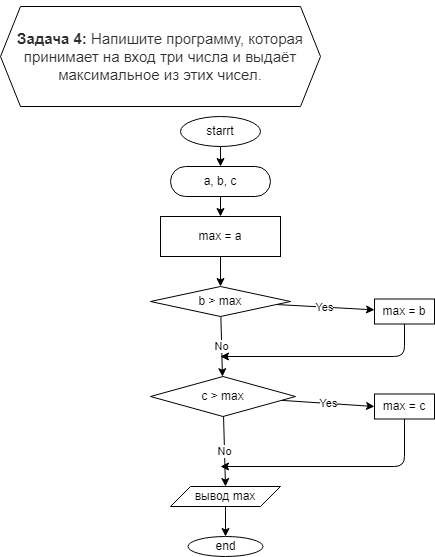

The diagram above was exported from draw.io. Its source (the exported page's mxGraphModel, read from the mxfile embedded in the PNG):
<mxGraphModel dx="437" dy="1599" grid="1" gridSize="10" guides="1" tooltips="1" connect="1" arrows="1" fold="1" page="1" pageScale="1" pageWidth="827" pageHeight="1169" math="0" shadow="0">
  <root>
    <mxCell id="0" />
    <mxCell id="1" parent="0" />
    <mxCell id="2" value="&#10;&#10;&lt;strong style=&quot;box-sizing: border-box; font-weight: 700; color: rgb(44, 45, 48); font-family: roboto, &amp;quot;san francisco&amp;quot;, &amp;quot;helvetica neue&amp;quot;, helvetica, arial; font-size: 15px; font-style: normal; letter-spacing: normal; text-indent: 0px; text-transform: none; word-spacing: 0px; background-color: rgb(255, 255, 255);&quot;&gt;Задача 4:&lt;/strong&gt;&lt;span style=&quot;color: rgb(44, 45, 48); font-family: roboto, &amp;quot;san francisco&amp;quot;, &amp;quot;helvetica neue&amp;quot;, helvetica, arial; font-size: 15px; font-style: normal; font-weight: 400; letter-spacing: normal; text-indent: 0px; text-transform: none; word-spacing: 0px; background-color: rgb(255, 255, 255); display: inline; float: none;&quot;&gt;&lt;span&gt;&amp;nbsp;&lt;/span&gt;Напишите программу, которая принимает на вход три числа и выдаёт максимальное из этих чисел.&lt;/span&gt;&#10;&#10;" style="shape=hexagon;perimeter=hexagonPerimeter2;whiteSpace=wrap;html=1;fixedSize=1;" vertex="1" parent="1">
      <mxGeometry x="10" width="320" height="100" as="geometry" />
    </mxCell>
    <mxCell id="17" style="edgeStyle=none;html=1;entryX=0.5;entryY=0;entryDx=0;entryDy=0;" edge="1" parent="1" source="3" target="16">
      <mxGeometry relative="1" as="geometry" />
    </mxCell>
    <mxCell id="3" value="starrt" style="ellipse;whiteSpace=wrap;html=1;" vertex="1" parent="1">
      <mxGeometry x="190" y="110" width="80" height="30" as="geometry" />
    </mxCell>
    <mxCell id="10" value="" style="edgeStyle=none;html=1;" edge="1" parent="1" source="6" target="9">
      <mxGeometry relative="1" as="geometry" />
    </mxCell>
    <mxCell id="6" value="max = a" style="whiteSpace=wrap;html=1;" vertex="1" parent="1">
      <mxGeometry x="170" y="210" width="120" height="40" as="geometry" />
    </mxCell>
    <mxCell id="14" value="Yes" style="edgeStyle=none;html=1;" edge="1" parent="1" source="9" target="13">
      <mxGeometry relative="1" as="geometry" />
    </mxCell>
    <mxCell id="21" value="No" style="edgeStyle=none;html=1;" edge="1" parent="1" source="9" target="20">
      <mxGeometry relative="1" as="geometry" />
    </mxCell>
    <mxCell id="9" value="b &amp;gt; max" style="rhombus;whiteSpace=wrap;html=1;" vertex="1" parent="1">
      <mxGeometry x="160" y="280" width="140" height="30" as="geometry" />
    </mxCell>
    <mxCell id="27" style="edgeStyle=none;html=1;" edge="1" parent="1" source="11">
      <mxGeometry relative="1" as="geometry">
        <mxPoint x="230" y="460" as="targetPoint" />
        <Array as="points">
          <mxPoint x="414" y="460" />
        </Array>
      </mxGeometry>
    </mxCell>
    <mxCell id="11" value="max = c" style="whiteSpace=wrap;html=1;" vertex="1" parent="1">
      <mxGeometry x="384" y="387.5" width="60" height="25" as="geometry" />
    </mxCell>
    <mxCell id="24" style="edgeStyle=none;html=1;" edge="1" parent="1" source="13">
      <mxGeometry relative="1" as="geometry">
        <mxPoint x="230" y="350" as="targetPoint" />
        <Array as="points">
          <mxPoint x="414" y="350" />
        </Array>
      </mxGeometry>
    </mxCell>
    <mxCell id="13" value="max = b" style="whiteSpace=wrap;html=1;" vertex="1" parent="1">
      <mxGeometry x="384" y="292.5" width="60" height="25" as="geometry" />
    </mxCell>
    <mxCell id="18" style="edgeStyle=none;html=1;entryX=0.5;entryY=0;entryDx=0;entryDy=0;" edge="1" parent="1" source="16" target="6">
      <mxGeometry relative="1" as="geometry" />
    </mxCell>
    <mxCell id="16" value="a, b, c" style="rounded=1;whiteSpace=wrap;html=1;arcSize=50;" vertex="1" parent="1">
      <mxGeometry x="180" y="160" width="100" height="30" as="geometry" />
    </mxCell>
    <mxCell id="23" value="Yes" style="edgeStyle=none;html=1;entryX=0;entryY=0.5;entryDx=0;entryDy=0;" edge="1" parent="1" source="20" target="11">
      <mxGeometry relative="1" as="geometry" />
    </mxCell>
    <mxCell id="26" value="No" style="edgeStyle=none;html=1;entryX=0.5;entryY=0;entryDx=0;entryDy=0;" edge="1" parent="1" source="20" target="25">
      <mxGeometry relative="1" as="geometry" />
    </mxCell>
    <mxCell id="20" value="c &amp;gt; max" style="rhombus;whiteSpace=wrap;html=1;" vertex="1" parent="1">
      <mxGeometry x="160" y="370" width="145" height="40" as="geometry" />
    </mxCell>
    <mxCell id="30" value="" style="edgeStyle=none;html=1;" edge="1" parent="1" source="25" target="29">
      <mxGeometry relative="1" as="geometry" />
    </mxCell>
    <mxCell id="25" value="вывод max" style="shape=parallelogram;perimeter=parallelogramPerimeter;whiteSpace=wrap;html=1;fixedSize=1;" vertex="1" parent="1">
      <mxGeometry x="180" y="480" width="110" height="20" as="geometry" />
    </mxCell>
    <mxCell id="29" value="end" style="ellipse;whiteSpace=wrap;html=1;" vertex="1" parent="1">
      <mxGeometry x="197.5" y="530" width="75" height="20" as="geometry" />
    </mxCell>
  </root>
</mxGraphModel>